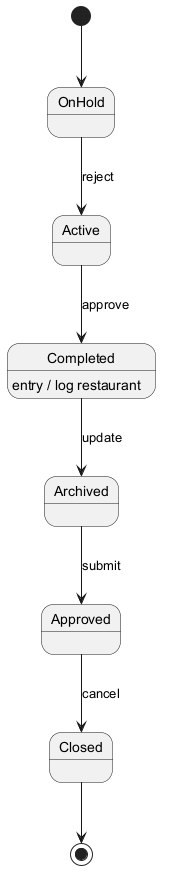

The diagram above was rendered by PlantUML. Its source (embedded in the PNG):
@startuml
skinparam backgroundColor #FFFFFF
skinparam classBackgroundColor #E8F4FA
skinparam classBorderColor #2C7DA0
[*] --> OnHold
OnHold --> Active : reject
Active --> Completed : approve
Completed --> Archived : update
Completed : entry / log restaurant
Archived --> Approved : submit
Approved --> Closed : cancel
Closed --> [*]
@enduml